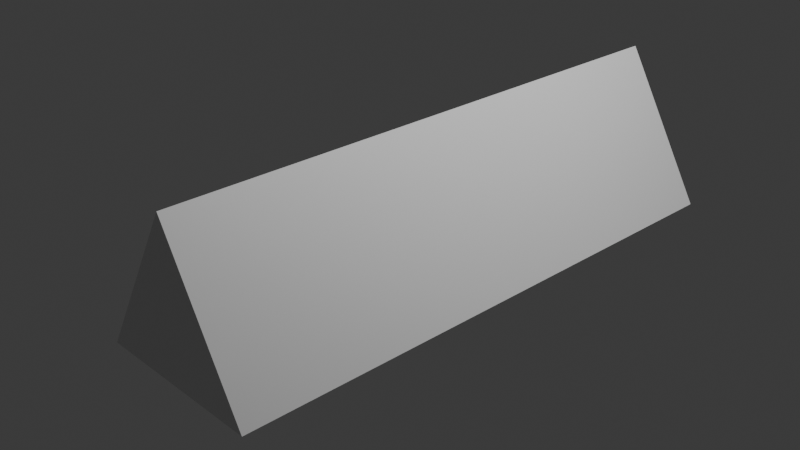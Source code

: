 # Source: triangular_prism.blend  (saved by Blender 4.0.36; exported with 4.5.12 LTS)
import bpy
from mathutils import Matrix  # noqa: F401  (used for matrix-valued properties, if any)

bpy.ops.wm.read_factory_settings(use_empty=True)
scene = bpy.context.scene
scene.name = 'Scene'

# ---- collections
col_collection = bpy.data.collections.new('Collection'); scene.collection.children.link(col_collection)

# ---- materials (node trees are filled in below, after node groups)
mat_material = bpy.data.materials.new('Material')
mat_material.alpha_threshold = 0.0
mat_material.use_transparent_shadow = False
mat_material.roughness = 0.5
mat_material.line_color = (0.0, 0.0, 0.0, 1.0)

# ---- material node trees
mat_material.use_nodes = True; mat_material.node_tree.nodes.clear()
_N = mat_material.node_tree.nodes; _L = mat_material.node_tree.links
n0 = _N.new('ShaderNodeOutputMaterial'); n0.name = 'Material Output'; n0.location = (300, 300)
n1 = _N.new('ShaderNodeBsdfPrincipled'); n1.name = 'Principled BSDF'; n1.location = (10, 300)
n1.inputs[3].default_value = 1.45
_L.new(n1.outputs[0], n0.inputs[0])
n0.is_active_output = True

# ---- world
world_world = bpy.data.worlds.new('World'); scene.world = world_world
world_world.use_nodes = True; world_world.node_tree.nodes.clear()
_N = world_world.node_tree.nodes; _L = world_world.node_tree.links
n0 = _N.new('ShaderNodeOutputWorld'); n0.name = 'World Output'; n0.location = (300, 300)
n1 = _N.new('ShaderNodeBackground'); n1.name = 'Background'; n1.location = (10, 300)
n1.inputs[0].default_value = (0.05088, 0.05088, 0.05088, 1.0)
_L.new(n1.outputs[0], n0.inputs[0])
n0.is_active_output = True
world_world.color = (0.05088, 0.05088, 0.05088)
world_world.use_sun_shadow = False
world_world.sun_shadow_jitter_overblur = 0.0

# ---- cameras
cam_camera = bpy.data.cameras.new('Camera')
cam_camera.clip_end = 100.0
cam_camera.ortho_scale = 7.314

# ---- lights
light_light = bpy.data.lights.new('Light', 'POINT')
light_light.transmission_factor = 0.0
light_light.use_soft_falloff = False
light_light.energy = 1000.0
light_light.shadow_soft_size = 0.1
light_light.shadow_maximum_resolution = 0.006
light_light.use_absolute_resolution = True

# ---- meshes
me_cube = bpy.data.meshes.new('Cube')
me_cube.from_pydata([(1.0, 2.4, 1.533), (1.0, -3.304, 1.533), (1.866, 2.4, 0.03295), (1.866, -3.304, 0.03295), (0.1344, 2.4, 0.03295), (0.1344, -3.304, 0.03295)], [], [(0, 1, 3, 2), (2, 3, 5, 4), (3, 1, 5), (4, 5, 1, 0), (0, 2, 4)])
_uv = me_cube.uv_layers.new(name='UVMap')
_uv.uv.foreach_set('vector', [1.0, 0.5, 1.0, 1.0, 0.6667, 1.0, 0.6667, 0.5, 0.6667, 0.5, 0.6667, 1.0, 0.3333, 1.0, 0.3333, 0.5, 0.4578, 0.13, 0.25, 0.49, 0.04215, 0.13, 0.3333, 0.5, 0.3333, 1.0, -5.96e-08, 1.0, -5.96e-08, 0.5, 0.75, 0.49, 0.9578, 0.13, 0.5422, 0.13])
me_cube.materials.append(mat_material)
me_cube.use_mirror_vertex_groups = False
me_cube.update()

# ---- objects
ob_cube = bpy.data.objects.new('Cube', me_cube)
ob_light = bpy.data.objects.new('Light', light_light)
ob_camera = bpy.data.objects.new('Camera', cam_camera)

# ---- transforms, parenting, visibility, modifiers, constraints
ob_cube.location = (-0.01262, 0.00184, -0.01127)
ob_cube.lock_rotations_4d = False
ob_cube.empty_display_type = 'ARROWS'
ob_cube.lineart.crease_threshold = 0.0
ob_light.location = (4.076, 1.005, 5.904)
ob_light.rotation_euler = (0.6503, 0.05522, 1.866)
ob_light.lock_rotations_4d = False
ob_light.empty_display_type = 'ARROWS'
ob_light.color = (0.0, 0.0, 0.0, 0.0)
ob_light.lineart.crease_threshold = 0.0
ob_camera.location = (7.359, -6.926, 4.958)
ob_camera.rotation_euler = (1.109, 0.0, 0.8149)
ob_camera.lock_rotations_4d = False
ob_camera.empty_display_type = 'ARROWS'
ob_camera.color = (0.0, 0.0, 0.0, 0.0)
ob_camera.display_type = 'WIRE'
ob_camera.lineart.crease_threshold = 0.0

# ---- collection membership
col_collection.objects.link(ob_cube)
col_collection.objects.link(ob_light)
col_collection.objects.link(ob_camera)

# ---- scene / render settings (as saved in the file)
scene.camera = ob_camera
scene.frame_start = 1; scene.frame_end = 250; scene.frame_set(1)
scene.render.engine = 'BLENDER_EEVEE_NEXT'
scene.cycles.sampling_pattern = 'TABULATED_SOBOL'
bpy.context.view_layer.update()
